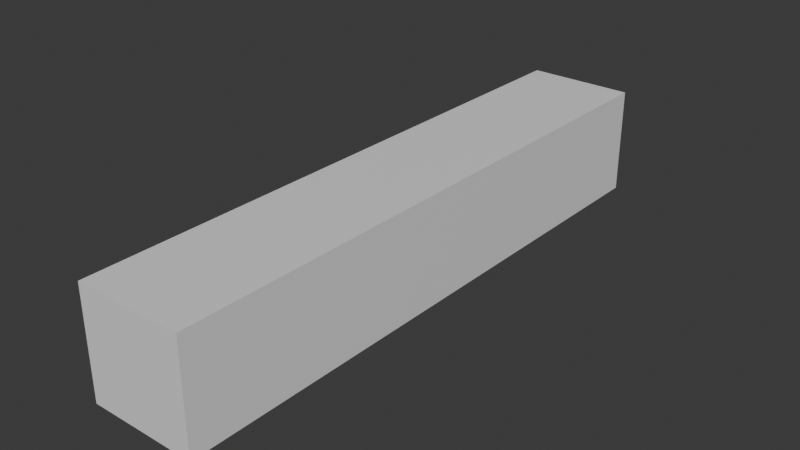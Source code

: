 # Source: Castle.blend  (saved by Blender 4.2.66; exported with 4.5.12 LTS)
import bpy
from mathutils import Matrix  # noqa: F401  (used for matrix-valued properties, if any)

bpy.ops.wm.read_factory_settings(use_empty=True)
scene = bpy.context.scene
scene.name = 'Scene'

# ---- collections
col_collection = bpy.data.collections.new('Collection'); scene.collection.children.link(col_collection)

# ---- materials (node trees are filled in below, after node groups)
mat_material = bpy.data.materials.new('Material')
mat_material.alpha_threshold = 0.0
mat_material.use_transparent_shadow = False
mat_material.roughness = 0.5
mat_material.line_color = (0.0, 0.0, 0.0, 1.0)

# ---- material node trees
mat_material.use_nodes = True; mat_material.node_tree.nodes.clear()
_N = mat_material.node_tree.nodes; _L = mat_material.node_tree.links
n0 = _N.new('ShaderNodeOutputMaterial'); n0.name = 'Material Output'; n0.location = (300, 300)
n1 = _N.new('ShaderNodeBsdfPrincipled'); n1.name = 'Principled BSDF'; n1.location = (10, 300)
n1.inputs[3].default_value = 1.45
_L.new(n1.outputs[0], n0.inputs[0])
n0.is_active_output = True

# ---- world
world_world = bpy.data.worlds.new('World'); scene.world = world_world
world_world.use_nodes = True; world_world.node_tree.nodes.clear()
_N = world_world.node_tree.nodes; _L = world_world.node_tree.links
n0 = _N.new('ShaderNodeOutputWorld'); n0.name = 'World Output'; n0.location = (300, 300)
n1 = _N.new('ShaderNodeBackground'); n1.name = 'Background'; n1.location = (10, 300)
n1.inputs[0].default_value = (0.05088, 0.05088, 0.05088, 1.0)
_L.new(n1.outputs[0], n0.inputs[0])
n0.is_active_output = True
world_world.color = (0.05088, 0.05088, 0.05088)
world_world.sun_shadow_jitter_overblur = 0.0

# ---- meshes
me_cube = bpy.data.meshes.new('Cube')
me_cube.from_pydata([(1.0, 1.0, 1.0), (1.0, 1.0, -1.0), (1.0, -10.0, 1.0), (1.0, -10.0, -1.0), (-1.0, 1.0, 1.0), (-1.0, 1.0, -1.0), (-1.0, -10.0, 1.0), (-1.0, -10.0, -1.0)], [], [(0, 4, 6, 2), (3, 2, 6, 7), (7, 6, 4, 5), (5, 1, 3, 7), (1, 0, 2, 3), (5, 4, 0, 1)])
_uv = me_cube.uv_layers.new(name='UVMap')
_uv.uv.foreach_set('vector', [0.625, 0.5, 0.875, 0.5, 0.875, 0.75, 0.625, 0.75, 0.375, 0.75, 0.625, 0.75, 0.625, 1.0, 0.375, 1.0, 0.375, 0.0, 0.625, 0.0, 0.625, 0.25, 0.375, 0.25, 0.125, 0.5, 0.375, 0.5, 0.375, 0.75, 0.125, 0.75, 0.375, 0.5, 0.625, 0.5, 0.625, 0.75, 0.375, 0.75, 0.375, 0.25, 0.625, 0.25, 0.625, 0.5, 0.375, 0.5])
me_cube.materials.append(mat_material)
me_cube.use_mirror_vertex_groups = False
me_cube.update()

# ---- objects
ob_cube = bpy.data.objects.new('Cube', me_cube)

# ---- transforms, parenting, visibility, modifiers, constraints
ob_cube.location = (-1.0, 0.0, 1.0)
ob_cube.lock_rotations_4d = False
ob_cube.empty_display_type = 'ARROWS'
ob_cube.lineart.crease_threshold = 0.0

# ---- collection membership
col_collection.objects.link(ob_cube)

# ---- scene / render settings (as saved in the file)
scene.frame_start = 1; scene.frame_end = 250; scene.frame_set(1)
scene.render.engine = 'BLENDER_EEVEE_NEXT'
bpy.context.view_layer.update()

# ---- added for rendering (the .blend has no active camera and no usable light): camera, sun
cam_auto = bpy.data.cameras.new('AutoCamera')
cam_auto.lens = 50.0
cam_auto.sensor_width = 36.0
cam_auto.clip_end = 1000.0
ob_auto_camera = bpy.data.objects.new('AutoCamera', cam_auto)
scene.collection.objects.link(ob_auto_camera)
ob_auto_camera.location = (9.50853, -17.1102, 9.40683)
ob_auto_camera.rotation_euler = (1.09748, -7.21219e-08, 0.694738)
scene.camera = ob_auto_camera
light_auto_sun = bpy.data.lights.new('AutoSun', 'SUN')
light_auto_sun.energy = 3.0
light_auto_sun.angle = 0.0523599
ob_auto_sun = bpy.data.objects.new('AutoSun', light_auto_sun)
scene.collection.objects.link(ob_auto_sun)
ob_auto_sun.rotation_euler = (0.872665, 0.174533, 0.523599)
bpy.context.view_layer.update()
